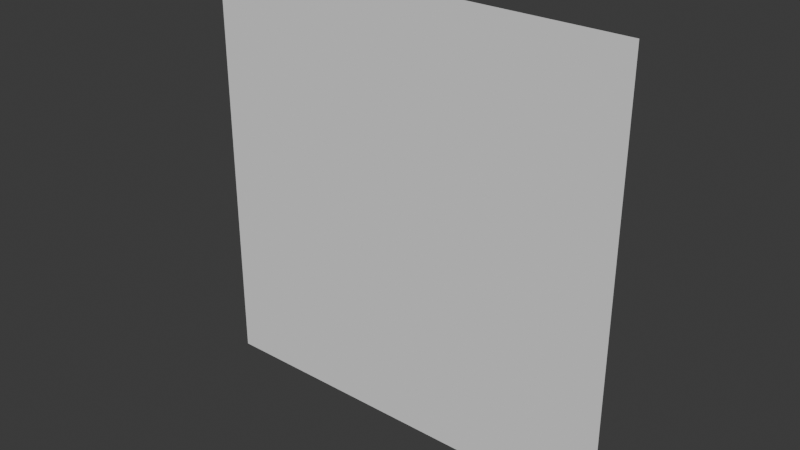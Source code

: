 # Source: quad.blend  (saved by Blender 5.1.30; exported with 4.5.12 LTS)
import bpy
from mathutils import Matrix  # noqa: F401  (used for matrix-valued properties, if any)

bpy.ops.wm.read_factory_settings(use_empty=True)
scene = bpy.context.scene
scene.name = 'Scene'

# ---- collections
col_collection = bpy.data.collections.new('Collection'); scene.collection.children.link(col_collection)

# ---- world
world_world = bpy.data.worlds.new('World'); scene.world = world_world
world_world.use_nodes = True; world_world.node_tree.nodes.clear()
_N = world_world.node_tree.nodes; _L = world_world.node_tree.links
n0 = _N.new('ShaderNodeOutputWorld'); n0.name = 'World Output'; n0.location = (200, 100)
n1 = _N.new('ShaderNodeBackground'); n1.name = 'Background'; n1.location = (-200, 100)
n1.inputs[0].default_value = (0.05088, 0.05088, 0.05088, 1.0)
_L.new(n1.outputs[0], n0.inputs[0])
n0.is_active_output = True
world_world.color = (0.05088, 0.05088, 0.05088)
world_world.sun_shadow_jitter_overblur = 0.0

# ---- meshes
me_plane = bpy.data.meshes.new('Plane')
me_plane.from_pydata([(1.0, 8.742e-08, -1.0), (-1.0, -8.742e-08, -1.0), (1.0, 8.742e-08, 1.0), (-1.0, -8.742e-08, 1.0)], [], [(1, 2, 0), (1, 3, 2)])
_uv = me_plane.uv_layers.new(name='UVMap')
_uv.uv.foreach_set('vector', [0.9999, 0.0001, 9.994e-05, 0.9999, 9.994e-05, 0.0001001, 0.9999, 0.0001, 0.9999, 0.9999, 9.994e-05, 0.9999])
me_plane.update()

# ---- objects
ob_plane = bpy.data.objects.new('Plane', me_plane)

# ---- transforms, parenting, visibility, modifiers, constraints
ob_plane.location = (0.0, 0.0, 0.0)

# ---- collection membership
col_collection.objects.link(ob_plane)

# ---- scene / render settings (as saved in the file)
scene.frame_start = 1; scene.frame_end = 250; scene.frame_set(1)
scene.render.engine = 'BLENDER_EEVEE_NEXT'
scene.render.bake_bias = 0.0
scene.render.bake_samples = 0
scene.cycles.sampling_pattern = 'TABULATED_SOBOL'
scene.eevee.use_volume_custom_range = False
bpy.context.view_layer.update()

# ---- added for rendering (the .blend has no active camera and no usable light): camera, sun
cam_auto = bpy.data.cameras.new('AutoCamera')
cam_auto.lens = 50.0
cam_auto.sensor_width = 36.0
cam_auto.clip_end = 1000.0
ob_auto_camera = bpy.data.objects.new('AutoCamera', cam_auto)
scene.collection.objects.link(ob_auto_camera)
ob_auto_camera.location = (2.61693, -3.14032, 2.09354)
ob_auto_camera.rotation_euler = (1.09748, -7.21219e-08, 0.694738)
scene.camera = ob_auto_camera
light_auto_sun = bpy.data.lights.new('AutoSun', 'SUN')
light_auto_sun.energy = 3.0
light_auto_sun.angle = 0.0523599
ob_auto_sun = bpy.data.objects.new('AutoSun', light_auto_sun)
scene.collection.objects.link(ob_auto_sun)
ob_auto_sun.rotation_euler = (0.872665, 0.174533, 0.523599)
bpy.context.view_layer.update()
